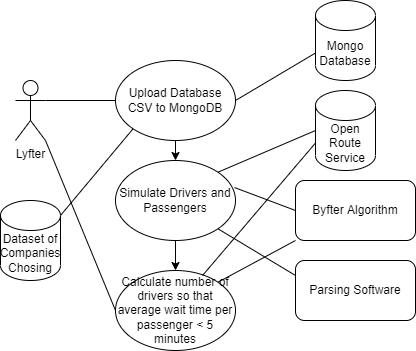

The diagram above was exported from draw.io. Its source (the exported page's mxGraphModel, read from the mxfile embedded in the PNG):
<mxGraphModel dx="868" dy="450" grid="1" gridSize="10" guides="1" tooltips="1" connect="1" arrows="1" fold="1" page="1" pageScale="1" pageWidth="850" pageHeight="1100" math="0" shadow="0">
  <root>
    <mxCell id="0" />
    <mxCell id="1" parent="0" />
    <mxCell id="L83YukpC5SSnw-T6F7WL-1" value="Lyfter" style="shape=umlActor;verticalLabelPosition=bottom;verticalAlign=top;html=1;outlineConnect=0;" vertex="1" parent="1">
      <mxGeometry x="220" y="140" width="30" height="60" as="geometry" />
    </mxCell>
    <mxCell id="L83YukpC5SSnw-T6F7WL-2" value="Open Route Service" style="shape=cylinder3;whiteSpace=wrap;html=1;boundedLbl=1;backgroundOutline=1;size=15;" vertex="1" parent="1">
      <mxGeometry x="520" y="150" width="60" height="80" as="geometry" />
    </mxCell>
    <mxCell id="L83YukpC5SSnw-T6F7WL-3" value="Byfter Algorithm" style="rounded=1;whiteSpace=wrap;html=1;" vertex="1" parent="1">
      <mxGeometry x="500" y="240" width="120" height="60" as="geometry" />
    </mxCell>
    <mxCell id="L83YukpC5SSnw-T6F7WL-4" value="Dataset of Companies Chosing" style="shape=cylinder3;whiteSpace=wrap;html=1;boundedLbl=1;backgroundOutline=1;size=15;" vertex="1" parent="1">
      <mxGeometry x="205" y="260" width="60" height="80" as="geometry" />
    </mxCell>
    <mxCell id="L83YukpC5SSnw-T6F7WL-5" value="Parsing Software" style="rounded=1;whiteSpace=wrap;html=1;" vertex="1" parent="1">
      <mxGeometry x="500" y="320" width="120" height="60" as="geometry" />
    </mxCell>
    <mxCell id="L83YukpC5SSnw-T6F7WL-12" style="edgeStyle=orthogonalEdgeStyle;rounded=0;orthogonalLoop=1;jettySize=auto;html=1;exitX=0.5;exitY=1;exitDx=0;exitDy=0;entryX=0.5;entryY=0;entryDx=0;entryDy=0;" edge="1" parent="1" source="L83YukpC5SSnw-T6F7WL-6" target="L83YukpC5SSnw-T6F7WL-7">
      <mxGeometry relative="1" as="geometry" />
    </mxCell>
    <mxCell id="L83YukpC5SSnw-T6F7WL-6" value="Upload Database CSV to MongoDB" style="ellipse;whiteSpace=wrap;html=1;" vertex="1" parent="1">
      <mxGeometry x="320" y="120" width="120" height="80" as="geometry" />
    </mxCell>
    <mxCell id="L83YukpC5SSnw-T6F7WL-13" style="edgeStyle=orthogonalEdgeStyle;rounded=0;orthogonalLoop=1;jettySize=auto;html=1;exitX=0.5;exitY=1;exitDx=0;exitDy=0;entryX=0.5;entryY=0;entryDx=0;entryDy=0;" edge="1" parent="1" source="L83YukpC5SSnw-T6F7WL-7" target="L83YukpC5SSnw-T6F7WL-8">
      <mxGeometry relative="1" as="geometry" />
    </mxCell>
    <mxCell id="L83YukpC5SSnw-T6F7WL-7" value="Simulate Drivers and Passengers" style="ellipse;whiteSpace=wrap;html=1;" vertex="1" parent="1">
      <mxGeometry x="320" y="220" width="120" height="80" as="geometry" />
    </mxCell>
    <mxCell id="L83YukpC5SSnw-T6F7WL-8" value="Calculate number of drivers so that average wait time per passenger &amp;lt; 5 minutes" style="ellipse;whiteSpace=wrap;html=1;" vertex="1" parent="1">
      <mxGeometry x="320" y="330" width="120" height="80" as="geometry" />
    </mxCell>
    <mxCell id="L83YukpC5SSnw-T6F7WL-9" value="" style="endArrow=none;html=1;rounded=0;exitX=1;exitY=0.3333333333333333;exitDx=0;exitDy=0;exitPerimeter=0;entryX=0;entryY=0.5;entryDx=0;entryDy=0;" edge="1" parent="1" source="L83YukpC5SSnw-T6F7WL-1" target="L83YukpC5SSnw-T6F7WL-6">
      <mxGeometry width="50" height="50" relative="1" as="geometry">
        <mxPoint x="400" y="310" as="sourcePoint" />
        <mxPoint x="450" y="260" as="targetPoint" />
      </mxGeometry>
    </mxCell>
    <mxCell id="L83YukpC5SSnw-T6F7WL-11" value="" style="endArrow=none;html=1;rounded=0;exitX=1;exitY=0;exitDx=0;exitDy=15;exitPerimeter=0;entryX=0;entryY=1;entryDx=0;entryDy=0;" edge="1" parent="1" source="L83YukpC5SSnw-T6F7WL-4" target="L83YukpC5SSnw-T6F7WL-6">
      <mxGeometry width="50" height="50" relative="1" as="geometry">
        <mxPoint x="400" y="310" as="sourcePoint" />
        <mxPoint x="450" y="260" as="targetPoint" />
      </mxGeometry>
    </mxCell>
    <mxCell id="L83YukpC5SSnw-T6F7WL-14" value="" style="endArrow=none;html=1;rounded=0;exitX=0.992;exitY=0.338;exitDx=0;exitDy=0;exitPerimeter=0;entryX=0;entryY=0.5;entryDx=0;entryDy=0;" edge="1" parent="1" source="L83YukpC5SSnw-T6F7WL-7" target="L83YukpC5SSnw-T6F7WL-3">
      <mxGeometry width="50" height="50" relative="1" as="geometry">
        <mxPoint x="400" y="310" as="sourcePoint" />
        <mxPoint x="450" y="260" as="targetPoint" />
      </mxGeometry>
    </mxCell>
    <mxCell id="L83YukpC5SSnw-T6F7WL-17" value="" style="endArrow=none;html=1;rounded=0;exitX=0;exitY=0.5;exitDx=0;exitDy=0;exitPerimeter=0;entryX=1;entryY=0;entryDx=0;entryDy=0;" edge="1" parent="1" source="L83YukpC5SSnw-T6F7WL-2" target="L83YukpC5SSnw-T6F7WL-7">
      <mxGeometry width="50" height="50" relative="1" as="geometry">
        <mxPoint x="400" y="310" as="sourcePoint" />
        <mxPoint x="450" y="260" as="targetPoint" />
      </mxGeometry>
    </mxCell>
    <mxCell id="L83YukpC5SSnw-T6F7WL-18" value="" style="endArrow=none;html=1;rounded=0;exitX=1;exitY=1;exitDx=0;exitDy=0;entryX=0;entryY=0.25;entryDx=0;entryDy=0;" edge="1" parent="1" source="L83YukpC5SSnw-T6F7WL-7" target="L83YukpC5SSnw-T6F7WL-5">
      <mxGeometry width="50" height="50" relative="1" as="geometry">
        <mxPoint x="400" y="310" as="sourcePoint" />
        <mxPoint x="450" y="260" as="targetPoint" />
      </mxGeometry>
    </mxCell>
    <mxCell id="L83YukpC5SSnw-T6F7WL-19" value="" style="endArrow=none;html=1;rounded=0;exitX=1;exitY=0;exitDx=0;exitDy=0;entryX=0;entryY=1;entryDx=0;entryDy=0;" edge="1" parent="1" source="L83YukpC5SSnw-T6F7WL-8" target="L83YukpC5SSnw-T6F7WL-3">
      <mxGeometry width="50" height="50" relative="1" as="geometry">
        <mxPoint x="400" y="310" as="sourcePoint" />
        <mxPoint x="450" y="260" as="targetPoint" />
      </mxGeometry>
    </mxCell>
    <mxCell id="L83YukpC5SSnw-T6F7WL-20" value="" style="endArrow=none;html=1;rounded=0;exitX=0.725;exitY=0.063;exitDx=0;exitDy=0;exitPerimeter=0;entryX=0;entryY=0;entryDx=0;entryDy=52.5;entryPerimeter=0;" edge="1" parent="1" source="L83YukpC5SSnw-T6F7WL-8" target="L83YukpC5SSnw-T6F7WL-2">
      <mxGeometry width="50" height="50" relative="1" as="geometry">
        <mxPoint x="400" y="310" as="sourcePoint" />
        <mxPoint x="450" y="260" as="targetPoint" />
      </mxGeometry>
    </mxCell>
    <mxCell id="L83YukpC5SSnw-T6F7WL-21" value="Mongo Database" style="shape=cylinder3;whiteSpace=wrap;html=1;boundedLbl=1;backgroundOutline=1;size=15;" vertex="1" parent="1">
      <mxGeometry x="520" y="60" width="60" height="80" as="geometry" />
    </mxCell>
    <mxCell id="L83YukpC5SSnw-T6F7WL-22" value="" style="endArrow=none;html=1;rounded=0;exitX=1;exitY=0.5;exitDx=0;exitDy=0;entryX=0;entryY=0;entryDx=0;entryDy=52.5;entryPerimeter=0;" edge="1" parent="1" source="L83YukpC5SSnw-T6F7WL-6" target="L83YukpC5SSnw-T6F7WL-21">
      <mxGeometry width="50" height="50" relative="1" as="geometry">
        <mxPoint x="400" y="280" as="sourcePoint" />
        <mxPoint x="450" y="230" as="targetPoint" />
      </mxGeometry>
    </mxCell>
    <mxCell id="L83YukpC5SSnw-T6F7WL-23" value="" style="endArrow=none;html=1;rounded=0;exitX=1;exitY=1;exitDx=0;exitDy=0;exitPerimeter=0;entryX=0;entryY=0.5;entryDx=0;entryDy=0;" edge="1" parent="1" source="L83YukpC5SSnw-T6F7WL-1" target="L83YukpC5SSnw-T6F7WL-8">
      <mxGeometry width="50" height="50" relative="1" as="geometry">
        <mxPoint x="400" y="280" as="sourcePoint" />
        <mxPoint x="450" y="230" as="targetPoint" />
      </mxGeometry>
    </mxCell>
  </root>
</mxGraphModel>